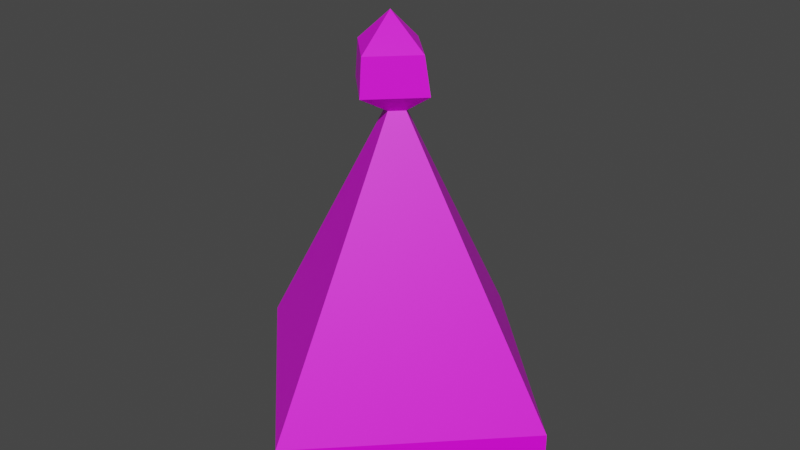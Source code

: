 # Source: SM_christmashat.blend  (saved by Blender 2.93.20; exported with 4.5.12 LTS)
import bpy
from mathutils import Matrix  # noqa: F401  (used for matrix-valued properties, if any)

bpy.ops.wm.read_factory_settings(use_empty=True)
scene = bpy.context.scene
scene.name = 'Scene'

# ---- collections
col_collection = bpy.data.collections.new('Collection'); scene.collection.children.link(col_collection)

# ---- images (referenced by path relative to the original .blend; pixels are not part of the script)
import os
ASSET_DIR = os.environ.get("B2B_ASSET_DIR", "")  # directory of the original .blend (textures are referenced by path, not embedded)
HERE = os.path.dirname(os.path.abspath(__file__))  # packed textures are extracted next to this script under _unpacked/

def load_image(name, relpath, width, height, colorspace="sRGB"):
    """Load a texture the original file referenced (path relative to the .blend, or extracted next to this script)."""
    p = next((c for c in (os.path.join(HERE, relpath), os.path.join(ASSET_DIR, relpath)) if relpath and os.path.exists(c)), "")
    if p:
        img = bpy.data.images.load(p, check_existing=True)
        img.name = name
    else:  # same state as the original file: an image datablock whose file is absent (Cycles renders it pink)
        img = bpy.data.images.new(name, width, height)
        img.source = "FILE"
        img.filepath = "//" + (relpath or name)
    img.colorspace_settings.name = colorspace
    return img
img_christmashat_jpg = load_image('christmashat.jpg', 'christmashat.jpg', 1024, 1024, 'sRGB')

# ---- materials (node trees are filled in below, after node groups)
mat_material_001 = bpy.data.materials.new('Material.001')
mat_material_001.use_transparent_shadow = False

# ---- material node trees
mat_material_001.use_nodes = True; mat_material_001.node_tree.nodes.clear()
_N = mat_material_001.node_tree.nodes; _L = mat_material_001.node_tree.links
n0 = _N.new('ShaderNodeBsdfPrincipled'); n0.name = 'Principled BSDF'; n0.location = (10, 300)
n0.distribution = 'GGX'
n0.subsurface_method = 'BURLEY'
n0.inputs[3].default_value = 1.45
n0.inputs[27].default_value = (0.0, 0.0, 0.0, 1.0)
n0.inputs[28].default_value = 1.0
n1 = _N.new('ShaderNodeOutputMaterial'); n1.name = 'Material Output'; n1.location = (300, 300)
n2 = _N.new('ShaderNodeTexImage'); n2.name = 'Image Texture'; n2.location = (-342, 203)
n2.image = img_christmashat_jpg
_L.new(n0.outputs[0], n1.inputs[0])
_L.new(n2.outputs[0], n0.inputs[0])
n1.is_active_output = True

# ---- world
world_world = bpy.data.worlds.new('World'); scene.world = world_world
world_world.use_nodes = True; world_world.node_tree.nodes.clear()
_N = world_world.node_tree.nodes; _L = world_world.node_tree.links
n0 = _N.new('ShaderNodeOutputWorld'); n0.name = 'World Output'; n0.location = (300, 300)
n1 = _N.new('ShaderNodeBackground'); n1.name = 'Background'; n1.location = (10, 300)
n1.inputs[0].default_value = (0.05088, 0.05088, 0.05088, 1.0)
_L.new(n1.outputs[0], n0.inputs[0])
n0.is_active_output = True
world_world.color = (0.05088, 0.05088, 0.05088)
world_world.use_sun_shadow = False
world_world.sun_shadow_jitter_overblur = 0.0

# ---- meshes
me_cone = bpy.data.meshes.new('Cone')
me_cone.from_pydata([(-0.04503, 0.2079, 0.6807), (0.1883, -0.02539, 0.6807), (-0.04503, -0.2587, 0.6807), (-0.2783, -0.02539, 0.6807), (-0.06637, -5.188e-09, 0.8731), (0.0, 1.062, -1.344), (1.062, -4.567e-08, -1.344), (-9.127e-08, -1.062, -1.344), (-1.062, 1.34e-08, -1.344), (9.198e-10, 1.062, -1.627), (1.062, -4.567e-08, -1.627), (-9.19e-08, -1.062, -1.627), (-1.062, 1.34e-08, -1.627), (0.226, -0.01789, 0.4544), (-0.03932, 0.2474, 0.4544), (-0.3046, -0.01789, 0.4544), (-0.03932, -0.2832, 0.4544), (0.05148, -0.008947, 0.3363), (-0.01966, 0.06219, 0.3363), (-0.0908, -0.008947, 0.3363), (-0.01966, -0.08009, 0.3363)], [], [(0, 4, 1), (1, 4, 2), (18, 17, 6, 5), (2, 4, 3), (3, 4, 0), (8, 5, 9, 12), (19, 18, 5, 8), (20, 19, 8, 7), (17, 20, 7, 6), (9, 10, 11, 12), (6, 7, 11, 10), (7, 8, 12, 11), (5, 6, 10, 9), (1, 2, 16, 13), (2, 3, 15, 16), (3, 0, 14, 15), (0, 1, 13, 14), (13, 16, 20, 17), (16, 15, 19, 20), (15, 14, 18, 19), (14, 13, 17, 18)])
_uv = me_cone.uv_layers.new(name='UVMap')
_uv.uv.foreach_set('vector', [0.5388, 0.574, 0.4973, 0.6125, 0.4922, 0.574, 0.4922, 0.574, 0.4973, 0.6125, 0.4456, 0.574, 0.5097, 0.5052, 0.4955, 0.5052, 0.4973, 0.1696, 0.7094, 0.1696, 0.5004, 0.5693, 0.4502, 0.6067, 0.4551, 0.5693, 0.4551, 0.5693, 0.4502, 0.6067, 0.4098, 0.5693, 0.4502, 0.176, 0.2439, 0.176, 0.2439, 0.1209, 0.4502, 0.1209, 0.4519, 0.5024, 0.4381, 0.5024, 0.2439, 0.176, 0.4502, 0.176, 0.4657, 0.5024, 0.4519, 0.5024, 0.4502, 0.176, 0.6564, 0.176, 0.4955, 0.5052, 0.4813, 0.5052, 0.2852, 0.1696, 0.4973, 0.1696, 0.7969, 0.7221, 0.8784, 0.6406, 0.7969, 0.5591, 0.7154, 0.6406, 0.4973, 0.1696, 0.2852, 0.1696, 0.2852, 0.113, 0.4973, 0.113, 0.6564, 0.176, 0.4502, 0.176, 0.4502, 0.1209, 0.6564, 0.1209, 0.7094, 0.1696, 0.4973, 0.1696, 0.4973, 0.113, 0.7094, 0.113, 0.4922, 0.574, 0.4456, 0.574, 0.4407, 0.5288, 0.4937, 0.5288, 0.5004, 0.5693, 0.4551, 0.5693, 0.4536, 0.5254, 0.5052, 0.5254, 0.4551, 0.5693, 0.4098, 0.5693, 0.4021, 0.5254, 0.4536, 0.5254, 0.5388, 0.574, 0.4922, 0.574, 0.4937, 0.5288, 0.5467, 0.5288, 0.4937, 0.5288, 0.4407, 0.5288, 0.4813, 0.5052, 0.4955, 0.5052, 0.5052, 0.5254, 0.4536, 0.5254, 0.4519, 0.5024, 0.4657, 0.5024, 0.4536, 0.5254, 0.4021, 0.5254, 0.4381, 0.5024, 0.4519, 0.5024, 0.5467, 0.5288, 0.4937, 0.5288, 0.4955, 0.5052, 0.5097, 0.5052])
me_cone.materials.append(mat_material_001)
me_cone.use_remesh_fix_poles = True
me_cone.use_remesh_preserve_attributes = False
me_cone.update()

# ---- objects
ob_cone = bpy.data.objects.new('Cone', me_cone)

# ---- transforms, parenting, visibility, modifiers, constraints
ob_cone.location = (0.0, 0.0, 0.0)

# ---- collection membership
col_collection.objects.link(ob_cone)

# ---- scene / render settings (as saved in the file)
scene.frame_start = 1; scene.frame_end = 250; scene.frame_set(1)
scene.render.engine = 'BLENDER_EEVEE_NEXT'
scene.cycles.use_denoising = False
scene.cycles.samples = 128
scene.cycles.sampling_pattern = 'TABULATED_SOBOL'
scene.cycles.use_adaptive_sampling = False
scene.cycles.use_light_tree = False
scene.view_settings.view_transform = 'Filmic'
bpy.context.view_layer.update()

# ---- added for rendering (the .blend has no active camera and no usable light): camera, sun
cam_auto = bpy.data.cameras.new('AutoCamera')
cam_auto.lens = 50.0
cam_auto.sensor_width = 36.0
cam_auto.clip_end = 1000.0
ob_auto_camera = bpy.data.objects.new('AutoCamera', cam_auto)
scene.collection.objects.link(ob_auto_camera)
ob_auto_camera.location = (3.61548, -4.33858, 2.51533)
ob_auto_camera.rotation_euler = (1.09748, -7.21219e-08, 0.694738)
scene.camera = ob_auto_camera
light_auto_sun = bpy.data.lights.new('AutoSun', 'SUN')
light_auto_sun.energy = 3.0
light_auto_sun.angle = 0.0523599
ob_auto_sun = bpy.data.objects.new('AutoSun', light_auto_sun)
scene.collection.objects.link(ob_auto_sun)
ob_auto_sun.rotation_euler = (0.872665, 0.174533, 0.523599)
bpy.context.view_layer.update()
